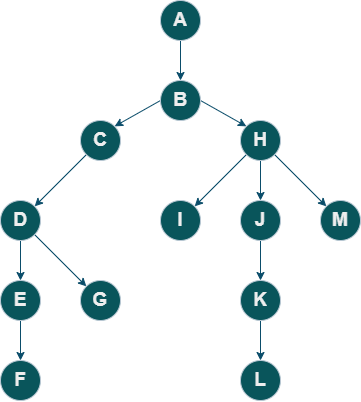

The diagram above was exported from draw.io. Its source (the exported page's mxGraphModel, read from the mxfile embedded in the PNG):
<mxGraphModel dx="1195" dy="689" grid="1" gridSize="10" guides="1" tooltips="1" connect="1" arrows="1" fold="1" page="1" pageScale="1" pageWidth="850" pageHeight="1100" math="0" shadow="0">
  <root>
    <mxCell id="0" />
    <mxCell id="1" parent="0" />
    <mxCell id="OU2Ou70sHwsuL39dSyea-1" style="edgeStyle=orthogonalEdgeStyle;rounded=0;orthogonalLoop=1;jettySize=auto;html=1;exitX=0.5;exitY=1;exitDx=0;exitDy=0;entryX=0.5;entryY=0;entryDx=0;entryDy=0;strokeColor=#0B4D6A;fontColor=default;labelBackgroundColor=none;" edge="1" parent="1" source="2MBM59AGzXrB9q4usMZm-2" target="2MBM59AGzXrB9q4usMZm-4">
      <mxGeometry relative="1" as="geometry" />
    </mxCell>
    <mxCell id="2MBM59AGzXrB9q4usMZm-2" value="&lt;font style=&quot;font-size: 19px;&quot;&gt;&lt;b&gt;A&lt;/b&gt;&lt;/font&gt;" style="ellipse;whiteSpace=wrap;html=1;aspect=fixed;fillColor=#09555B;strokeColor=#BAC8D3;fontColor=#EEEEEE;labelBackgroundColor=none;" parent="1" vertex="1">
      <mxGeometry x="380" y="100" width="40" height="40" as="geometry" />
    </mxCell>
    <mxCell id="OU2Ou70sHwsuL39dSyea-3" style="rounded=0;orthogonalLoop=1;jettySize=auto;html=1;exitX=0;exitY=0.5;exitDx=0;exitDy=0;entryX=1;entryY=0;entryDx=0;entryDy=0;strokeColor=#0B4D6A;fontColor=default;labelBackgroundColor=none;" edge="1" parent="1" source="2MBM59AGzXrB9q4usMZm-4" target="2MBM59AGzXrB9q4usMZm-5">
      <mxGeometry relative="1" as="geometry" />
    </mxCell>
    <mxCell id="OU2Ou70sHwsuL39dSyea-4" style="edgeStyle=none;rounded=0;orthogonalLoop=1;jettySize=auto;html=1;exitX=1;exitY=0.5;exitDx=0;exitDy=0;entryX=0;entryY=0;entryDx=0;entryDy=0;strokeColor=#0B4D6A;fontColor=default;labelBackgroundColor=none;" edge="1" parent="1" source="2MBM59AGzXrB9q4usMZm-4" target="2MBM59AGzXrB9q4usMZm-6">
      <mxGeometry relative="1" as="geometry" />
    </mxCell>
    <mxCell id="2MBM59AGzXrB9q4usMZm-4" value="&lt;font style=&quot;font-size: 19px;&quot;&gt;&lt;b&gt;B&lt;/b&gt;&lt;/font&gt;" style="ellipse;whiteSpace=wrap;html=1;aspect=fixed;fillColor=#09555B;strokeColor=#BAC8D3;fontColor=#EEEEEE;labelBackgroundColor=none;" parent="1" vertex="1">
      <mxGeometry x="380" y="180" width="40" height="40" as="geometry" />
    </mxCell>
    <mxCell id="OU2Ou70sHwsuL39dSyea-5" style="edgeStyle=none;rounded=0;orthogonalLoop=1;jettySize=auto;html=1;exitX=0;exitY=1;exitDx=0;exitDy=0;entryX=1;entryY=0;entryDx=0;entryDy=0;strokeColor=#0B4D6A;fontColor=default;labelBackgroundColor=none;" edge="1" parent="1" source="2MBM59AGzXrB9q4usMZm-5" target="2MBM59AGzXrB9q4usMZm-7">
      <mxGeometry relative="1" as="geometry" />
    </mxCell>
    <mxCell id="2MBM59AGzXrB9q4usMZm-5" value="&lt;font style=&quot;font-size: 19px;&quot;&gt;&lt;b&gt;C&lt;/b&gt;&lt;/font&gt;" style="ellipse;whiteSpace=wrap;html=1;aspect=fixed;fillColor=#09555B;strokeColor=#BAC8D3;fontColor=#EEEEEE;labelBackgroundColor=none;" parent="1" vertex="1">
      <mxGeometry x="300" y="220" width="40" height="40" as="geometry" />
    </mxCell>
    <mxCell id="-CPzGGZd-N0vccCZ3SdU-1" style="edgeStyle=none;rounded=0;orthogonalLoop=1;jettySize=auto;html=1;exitX=0;exitY=1;exitDx=0;exitDy=0;strokeColor=#0B4D6A;fontColor=default;labelBackgroundColor=none;" edge="1" parent="1" source="2MBM59AGzXrB9q4usMZm-6" target="2MBM59AGzXrB9q4usMZm-11">
      <mxGeometry relative="1" as="geometry" />
    </mxCell>
    <mxCell id="-CPzGGZd-N0vccCZ3SdU-2" style="edgeStyle=none;rounded=0;orthogonalLoop=1;jettySize=auto;html=1;exitX=0.5;exitY=1;exitDx=0;exitDy=0;entryX=0.5;entryY=0;entryDx=0;entryDy=0;strokeColor=#0B4D6A;fontColor=default;labelBackgroundColor=none;" edge="1" parent="1" source="2MBM59AGzXrB9q4usMZm-6" target="2MBM59AGzXrB9q4usMZm-12">
      <mxGeometry relative="1" as="geometry" />
    </mxCell>
    <mxCell id="-CPzGGZd-N0vccCZ3SdU-3" style="edgeStyle=none;rounded=0;orthogonalLoop=1;jettySize=auto;html=1;exitX=1;exitY=1;exitDx=0;exitDy=0;entryX=0;entryY=0;entryDx=0;entryDy=0;strokeColor=#0B4D6A;fontColor=default;labelBackgroundColor=none;" edge="1" parent="1" source="2MBM59AGzXrB9q4usMZm-6" target="2MBM59AGzXrB9q4usMZm-13">
      <mxGeometry relative="1" as="geometry" />
    </mxCell>
    <mxCell id="2MBM59AGzXrB9q4usMZm-6" value="&lt;font style=&quot;font-size: 19px;&quot;&gt;&lt;b&gt;H&lt;/b&gt;&lt;/font&gt;" style="ellipse;whiteSpace=wrap;html=1;aspect=fixed;fillColor=#09555B;strokeColor=#BAC8D3;fontColor=#EEEEEE;labelBackgroundColor=none;" parent="1" vertex="1">
      <mxGeometry x="460" y="220" width="40" height="40" as="geometry" />
    </mxCell>
    <mxCell id="93p2rl5WPV2fbB4nzVSl-1" style="edgeStyle=none;rounded=0;orthogonalLoop=1;jettySize=auto;html=1;exitX=0.5;exitY=1;exitDx=0;exitDy=0;entryX=0.5;entryY=0;entryDx=0;entryDy=0;strokeColor=#0B4D6A;fontColor=default;labelBackgroundColor=none;" edge="1" parent="1" source="2MBM59AGzXrB9q4usMZm-7" target="2MBM59AGzXrB9q4usMZm-8">
      <mxGeometry relative="1" as="geometry" />
    </mxCell>
    <mxCell id="93p2rl5WPV2fbB4nzVSl-3" style="edgeStyle=none;rounded=0;orthogonalLoop=1;jettySize=auto;html=1;exitX=1;exitY=1;exitDx=0;exitDy=0;entryX=0;entryY=0;entryDx=0;entryDy=0;strokeColor=#0B4D6A;fontColor=default;labelBackgroundColor=none;" edge="1" parent="1" source="2MBM59AGzXrB9q4usMZm-7" target="2MBM59AGzXrB9q4usMZm-10">
      <mxGeometry relative="1" as="geometry" />
    </mxCell>
    <mxCell id="2MBM59AGzXrB9q4usMZm-7" value="&lt;font style=&quot;font-size: 19px;&quot;&gt;&lt;b&gt;D&lt;/b&gt;&lt;/font&gt;" style="ellipse;whiteSpace=wrap;html=1;aspect=fixed;fillColor=#09555B;strokeColor=#BAC8D3;fontColor=#EEEEEE;labelBackgroundColor=none;" parent="1" vertex="1">
      <mxGeometry x="220" y="300" width="40" height="40" as="geometry" />
    </mxCell>
    <mxCell id="93p2rl5WPV2fbB4nzVSl-2" style="edgeStyle=none;rounded=0;orthogonalLoop=1;jettySize=auto;html=1;exitX=0.5;exitY=1;exitDx=0;exitDy=0;entryX=0.5;entryY=0;entryDx=0;entryDy=0;strokeColor=#0B4D6A;fontColor=default;labelBackgroundColor=none;" edge="1" parent="1" source="2MBM59AGzXrB9q4usMZm-8" target="2MBM59AGzXrB9q4usMZm-9">
      <mxGeometry relative="1" as="geometry" />
    </mxCell>
    <mxCell id="2MBM59AGzXrB9q4usMZm-8" value="&lt;font style=&quot;font-size: 19px;&quot;&gt;&lt;b&gt;E&lt;/b&gt;&lt;/font&gt;" style="ellipse;whiteSpace=wrap;html=1;aspect=fixed;fillColor=#09555B;strokeColor=#BAC8D3;fontColor=#EEEEEE;labelBackgroundColor=none;" parent="1" vertex="1">
      <mxGeometry x="220" y="380" width="40" height="40" as="geometry" />
    </mxCell>
    <mxCell id="2MBM59AGzXrB9q4usMZm-9" value="&lt;font style=&quot;font-size: 19px;&quot;&gt;&lt;b&gt;F&lt;/b&gt;&lt;/font&gt;" style="ellipse;whiteSpace=wrap;html=1;aspect=fixed;fillColor=#09555B;strokeColor=#BAC8D3;fontColor=#EEEEEE;labelBackgroundColor=none;" parent="1" vertex="1">
      <mxGeometry x="220" y="460" width="40" height="40" as="geometry" />
    </mxCell>
    <mxCell id="2MBM59AGzXrB9q4usMZm-10" value="&lt;font style=&quot;font-size: 19px;&quot;&gt;&lt;b&gt;G&lt;/b&gt;&lt;/font&gt;" style="ellipse;whiteSpace=wrap;html=1;aspect=fixed;fillColor=#09555B;strokeColor=#BAC8D3;fontColor=#EEEEEE;labelBackgroundColor=none;" parent="1" vertex="1">
      <mxGeometry x="300" y="380" width="40" height="40" as="geometry" />
    </mxCell>
    <mxCell id="2MBM59AGzXrB9q4usMZm-11" value="&lt;font style=&quot;font-size: 19px;&quot;&gt;&lt;b&gt;I&lt;/b&gt;&lt;/font&gt;" style="ellipse;whiteSpace=wrap;html=1;aspect=fixed;fillColor=#09555B;strokeColor=#BAC8D3;fontColor=#EEEEEE;labelBackgroundColor=none;" parent="1" vertex="1">
      <mxGeometry x="380" y="300" width="40" height="40" as="geometry" />
    </mxCell>
    <mxCell id="-CPzGGZd-N0vccCZ3SdU-4" style="edgeStyle=none;rounded=0;orthogonalLoop=1;jettySize=auto;html=1;exitX=0.5;exitY=1;exitDx=0;exitDy=0;entryX=0.5;entryY=0;entryDx=0;entryDy=0;strokeColor=#0B4D6A;fontColor=default;labelBackgroundColor=none;" edge="1" parent="1" source="2MBM59AGzXrB9q4usMZm-12" target="2MBM59AGzXrB9q4usMZm-14">
      <mxGeometry relative="1" as="geometry" />
    </mxCell>
    <mxCell id="2MBM59AGzXrB9q4usMZm-12" value="&lt;font style=&quot;font-size: 19px;&quot;&gt;&lt;b&gt;J&lt;/b&gt;&lt;/font&gt;" style="ellipse;whiteSpace=wrap;html=1;aspect=fixed;fillColor=#09555B;strokeColor=#BAC8D3;fontColor=#EEEEEE;labelBackgroundColor=none;" parent="1" vertex="1">
      <mxGeometry x="460" y="300" width="40" height="40" as="geometry" />
    </mxCell>
    <mxCell id="2MBM59AGzXrB9q4usMZm-13" value="&lt;font style=&quot;font-size: 19px;&quot;&gt;&lt;b&gt;M&lt;/b&gt;&lt;/font&gt;" style="ellipse;whiteSpace=wrap;html=1;aspect=fixed;fillColor=#09555B;strokeColor=#BAC8D3;fontColor=#EEEEEE;labelBackgroundColor=none;" parent="1" vertex="1">
      <mxGeometry x="540" y="300" width="40" height="40" as="geometry" />
    </mxCell>
    <mxCell id="-CPzGGZd-N0vccCZ3SdU-5" style="edgeStyle=none;rounded=0;orthogonalLoop=1;jettySize=auto;html=1;exitX=0.5;exitY=1;exitDx=0;exitDy=0;strokeColor=#0B4D6A;fontColor=default;labelBackgroundColor=none;" edge="1" parent="1" source="2MBM59AGzXrB9q4usMZm-14" target="2MBM59AGzXrB9q4usMZm-15">
      <mxGeometry relative="1" as="geometry" />
    </mxCell>
    <mxCell id="2MBM59AGzXrB9q4usMZm-14" value="&lt;font style=&quot;font-size: 19px;&quot;&gt;&lt;b&gt;K&lt;/b&gt;&lt;/font&gt;" style="ellipse;whiteSpace=wrap;html=1;aspect=fixed;fillColor=#09555B;strokeColor=#BAC8D3;fontColor=#EEEEEE;labelBackgroundColor=none;" parent="1" vertex="1">
      <mxGeometry x="460" y="380" width="40" height="40" as="geometry" />
    </mxCell>
    <mxCell id="2MBM59AGzXrB9q4usMZm-15" value="&lt;font style=&quot;font-size: 19px;&quot;&gt;&lt;b&gt;L&lt;/b&gt;&lt;/font&gt;" style="ellipse;whiteSpace=wrap;html=1;aspect=fixed;fillColor=#09555B;strokeColor=#BAC8D3;fontColor=#EEEEEE;labelBackgroundColor=none;" parent="1" vertex="1">
      <mxGeometry x="460" y="460" width="40" height="40" as="geometry" />
    </mxCell>
  </root>
</mxGraphModel>